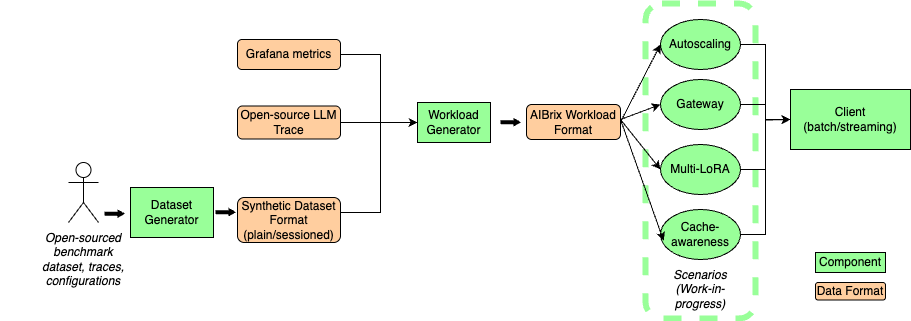

The diagram above was exported from draw.io. Its source (the exported page's mxGraphModel, read from the mxfile embedded in the PNG):
<mxGraphModel dx="2194" dy="888" grid="1" gridSize="10" guides="1" tooltips="1" connect="1" arrows="1" fold="1" page="1" pageScale="1" pageWidth="850" pageHeight="1100" math="0" shadow="0" extFonts="Permanent Marker^https://fonts.googleapis.com/css?family=Permanent+Marker">
  <root>
    <mxCell id="0" />
    <mxCell id="1" parent="0" />
    <mxCell id="9s0lhLaZzR8taM9g4jl_-28" value="" style="rounded=1;whiteSpace=wrap;html=1;fillColor=none;strokeColor=#99FF99;strokeWidth=6;dashed=1;" vertex="1" parent="1">
      <mxGeometry x="575" y="131" width="110" height="315" as="geometry" />
    </mxCell>
    <mxCell id="9s0lhLaZzR8taM9g4jl_-3" value="" style="edgeStyle=orthogonalEdgeStyle;rounded=0;orthogonalLoop=1;jettySize=auto;html=1;exitX=1;exitY=0.5;exitDx=0;exitDy=0;" edge="1" parent="1" source="9s0lhLaZzR8taM9g4jl_-8" target="9s0lhLaZzR8taM9g4jl_-2">
      <mxGeometry relative="1" as="geometry">
        <mxPoint x="282" y="335" as="sourcePoint" />
        <Array as="points">
          <mxPoint x="270" y="340" />
          <mxPoint x="310" y="340" />
          <mxPoint x="310" y="250" />
        </Array>
      </mxGeometry>
    </mxCell>
    <mxCell id="9s0lhLaZzR8taM9g4jl_-2" value="Workload Generator" style="rounded=0;whiteSpace=wrap;html=1;fillColor=#99FF99;" vertex="1" parent="1">
      <mxGeometry x="347" y="230" width="73" height="40" as="geometry" />
    </mxCell>
    <mxCell id="9s0lhLaZzR8taM9g4jl_-47" value="" style="edgeStyle=orthogonalEdgeStyle;rounded=0;orthogonalLoop=1;jettySize=auto;html=1;" edge="1" parent="1" source="9s0lhLaZzR8taM9g4jl_-4" target="9s0lhLaZzR8taM9g4jl_-2">
      <mxGeometry relative="1" as="geometry" />
    </mxCell>
    <mxCell id="9s0lhLaZzR8taM9g4jl_-4" value="Open-source LLM Trace" style="rounded=1;whiteSpace=wrap;html=1;fillColor=#FFCE9F;" vertex="1" parent="1">
      <mxGeometry x="167" y="233.5" width="103" height="33" as="geometry" />
    </mxCell>
    <mxCell id="9s0lhLaZzR8taM9g4jl_-6" value="Grafana metrics" style="rounded=1;whiteSpace=wrap;html=1;fillColor=#FFCE9F;" vertex="1" parent="1">
      <mxGeometry x="167" y="167" width="103" height="30" as="geometry" />
    </mxCell>
    <mxCell id="9s0lhLaZzR8taM9g4jl_-7" style="edgeStyle=orthogonalEdgeStyle;rounded=0;orthogonalLoop=1;jettySize=auto;html=1;exitX=1;exitY=0.5;exitDx=0;exitDy=0;entryX=0;entryY=0.5;entryDx=0;entryDy=0;" edge="1" parent="1" source="9s0lhLaZzR8taM9g4jl_-6" target="9s0lhLaZzR8taM9g4jl_-2">
      <mxGeometry relative="1" as="geometry">
        <mxPoint x="250" y="188.98" as="sourcePoint" />
        <mxPoint x="327" y="256.98" as="targetPoint" />
        <Array as="points">
          <mxPoint x="310" y="182" />
          <mxPoint x="310" y="250" />
        </Array>
      </mxGeometry>
    </mxCell>
    <mxCell id="9s0lhLaZzR8taM9g4jl_-8" value="&lt;span style=&quot;color: rgb(0, 0, 0); font-family: Helvetica; font-size: 12px; font-style: normal; font-variant-ligatures: normal; font-variant-caps: normal; font-weight: 400; letter-spacing: normal; orphans: 2; text-align: center; text-indent: 0px; text-transform: none; widows: 2; word-spacing: 0px; -webkit-text-stroke-width: 0px; white-space: normal; text-decoration-thickness: initial; text-decoration-style: initial; text-decoration-color: initial; float: none; display: inline !important;&quot;&gt;Synthetic Dataset Format (plain/sessioned)&lt;/span&gt;" style="rounded=1;whiteSpace=wrap;html=1;fillColor=#FFCE9F;" vertex="1" parent="1">
      <mxGeometry x="167" y="325" width="103" height="45" as="geometry" />
    </mxCell>
    <mxCell id="9s0lhLaZzR8taM9g4jl_-9" value="Dataset Generator" style="rounded=0;whiteSpace=wrap;html=1;fillColor=#99FF99;" vertex="1" parent="1">
      <mxGeometry x="60" y="315" width="83" height="50" as="geometry" />
    </mxCell>
    <mxCell id="9s0lhLaZzR8taM9g4jl_-10" value="Client (batch/streaming)" style="rounded=0;whiteSpace=wrap;html=1;fillColor=#99FF99;" vertex="1" parent="1">
      <mxGeometry x="720" y="217" width="120" height="60" as="geometry" />
    </mxCell>
    <mxCell id="9s0lhLaZzR8taM9g4jl_-11" value="Autoscaling" style="ellipse;whiteSpace=wrap;html=1;fillColor=#99FF99;" vertex="1" parent="1">
      <mxGeometry x="590" y="147" width="80" height="50" as="geometry" />
    </mxCell>
    <mxCell id="9s0lhLaZzR8taM9g4jl_-12" value="Gateway" style="ellipse;whiteSpace=wrap;html=1;fillColor=#99FF99;" vertex="1" parent="1">
      <mxGeometry x="590" y="207" width="80" height="50" as="geometry" />
    </mxCell>
    <mxCell id="9s0lhLaZzR8taM9g4jl_-13" value="Multi-LoRA" style="ellipse;whiteSpace=wrap;html=1;fillColor=#99FF99;" vertex="1" parent="1">
      <mxGeometry x="590" y="272" width="80" height="50" as="geometry" />
    </mxCell>
    <mxCell id="9s0lhLaZzR8taM9g4jl_-14" value="Cache-awareness" style="ellipse;whiteSpace=wrap;html=1;fillColor=#99FF99;" vertex="1" parent="1">
      <mxGeometry x="590" y="337" width="80" height="50" as="geometry" />
    </mxCell>
    <mxCell id="9s0lhLaZzR8taM9g4jl_-18" style="edgeStyle=orthogonalEdgeStyle;rounded=0;orthogonalLoop=1;jettySize=auto;html=1;exitX=1;exitY=0.5;exitDx=0;exitDy=0;entryX=0;entryY=0.5;entryDx=0;entryDy=0;" edge="1" parent="1" source="9s0lhLaZzR8taM9g4jl_-11" target="9s0lhLaZzR8taM9g4jl_-10">
      <mxGeometry relative="1" as="geometry">
        <mxPoint x="320" y="175" as="sourcePoint" />
        <mxPoint x="400" y="257" as="targetPoint" />
      </mxGeometry>
    </mxCell>
    <mxCell id="9s0lhLaZzR8taM9g4jl_-19" style="edgeStyle=orthogonalEdgeStyle;rounded=0;orthogonalLoop=1;jettySize=auto;html=1;exitX=1;exitY=0.5;exitDx=0;exitDy=0;" edge="1" parent="1" source="9s0lhLaZzR8taM9g4jl_-12">
      <mxGeometry relative="1" as="geometry">
        <mxPoint x="680" y="182" as="sourcePoint" />
        <mxPoint x="720" y="247" as="targetPoint" />
      </mxGeometry>
    </mxCell>
    <mxCell id="9s0lhLaZzR8taM9g4jl_-20" style="edgeStyle=orthogonalEdgeStyle;rounded=0;orthogonalLoop=1;jettySize=auto;html=1;exitX=1;exitY=0.5;exitDx=0;exitDy=0;entryX=0;entryY=0.5;entryDx=0;entryDy=0;" edge="1" parent="1" source="9s0lhLaZzR8taM9g4jl_-13" target="9s0lhLaZzR8taM9g4jl_-10">
      <mxGeometry relative="1" as="geometry">
        <mxPoint x="680" y="182" as="sourcePoint" />
        <mxPoint x="730" y="257" as="targetPoint" />
      </mxGeometry>
    </mxCell>
    <mxCell id="9s0lhLaZzR8taM9g4jl_-21" style="edgeStyle=orthogonalEdgeStyle;rounded=0;orthogonalLoop=1;jettySize=auto;html=1;exitX=1;exitY=0.5;exitDx=0;exitDy=0;" edge="1" parent="1" source="9s0lhLaZzR8taM9g4jl_-14">
      <mxGeometry relative="1" as="geometry">
        <mxPoint x="665.0000000000009" y="362" as="sourcePoint" />
        <mxPoint x="720" y="247" as="targetPoint" />
        <Array as="points">
          <mxPoint x="695" y="362" />
          <mxPoint x="695" y="247" />
        </Array>
      </mxGeometry>
    </mxCell>
    <mxCell id="9s0lhLaZzR8taM9g4jl_-23" value="AIBrix Workload Format" style="rounded=1;whiteSpace=wrap;html=1;fillColor=#FFCE9F;" vertex="1" parent="1">
      <mxGeometry x="456" y="232" width="94" height="35" as="geometry" />
    </mxCell>
    <mxCell id="9s0lhLaZzR8taM9g4jl_-24" value="" style="endArrow=classic;html=1;rounded=0;entryX=0;entryY=0.5;entryDx=0;entryDy=0;exitX=1;exitY=0.5;exitDx=0;exitDy=0;" edge="1" parent="1" source="9s0lhLaZzR8taM9g4jl_-23" target="9s0lhLaZzR8taM9g4jl_-11">
      <mxGeometry width="50" height="50" relative="1" as="geometry">
        <mxPoint x="450" y="437" as="sourcePoint" />
        <mxPoint x="500" y="387" as="targetPoint" />
      </mxGeometry>
    </mxCell>
    <mxCell id="9s0lhLaZzR8taM9g4jl_-25" value="" style="endArrow=classic;html=1;rounded=0;entryX=0;entryY=0.5;entryDx=0;entryDy=0;" edge="1" parent="1" target="9s0lhLaZzR8taM9g4jl_-12">
      <mxGeometry width="50" height="50" relative="1" as="geometry">
        <mxPoint x="550" y="247" as="sourcePoint" />
        <mxPoint x="600" y="182" as="targetPoint" />
      </mxGeometry>
    </mxCell>
    <mxCell id="9s0lhLaZzR8taM9g4jl_-26" value="" style="endArrow=classic;html=1;rounded=0;entryX=0;entryY=0.5;entryDx=0;entryDy=0;" edge="1" parent="1" target="9s0lhLaZzR8taM9g4jl_-13">
      <mxGeometry width="50" height="50" relative="1" as="geometry">
        <mxPoint x="550" y="247" as="sourcePoint" />
        <mxPoint x="600" y="242" as="targetPoint" />
      </mxGeometry>
    </mxCell>
    <mxCell id="9s0lhLaZzR8taM9g4jl_-27" value="" style="endArrow=classic;html=1;rounded=0;entryX=0.04;entryY=0.628;entryDx=0;entryDy=0;entryPerimeter=0;" edge="1" parent="1" target="9s0lhLaZzR8taM9g4jl_-14">
      <mxGeometry width="50" height="50" relative="1" as="geometry">
        <mxPoint x="550" y="247" as="sourcePoint" />
        <mxPoint x="600" y="307" as="targetPoint" />
      </mxGeometry>
    </mxCell>
    <mxCell id="9s0lhLaZzR8taM9g4jl_-37" value="" style="group" vertex="1" connectable="0" parent="1">
      <mxGeometry x="-70" y="290" width="100" height="103" as="geometry" />
    </mxCell>
    <mxCell id="9s0lhLaZzR8taM9g4jl_-31" value="" style="shape=umlActor;verticalLabelPosition=bottom;verticalAlign=top;html=1;outlineConnect=0;" vertex="1" parent="9s0lhLaZzR8taM9g4jl_-37">
      <mxGeometry x="68" width="30" height="60" as="geometry" />
    </mxCell>
    <mxCell id="9s0lhLaZzR8taM9g4jl_-36" value="Open-sourced benchmark dataset, traces, configurations" style="rounded=0;whiteSpace=wrap;strokeColor=none;fontStyle=2" vertex="1" parent="9s0lhLaZzR8taM9g4jl_-37">
      <mxGeometry x="33" y="90" width="100" height="13" as="geometry" />
    </mxCell>
    <mxCell id="9s0lhLaZzR8taM9g4jl_-38" value="" style="shape=flexArrow;endArrow=classic;html=1;rounded=0;fillColor=#000000;endWidth=3.154432132963989;endSize=1.7065789473684212;width=3.0263157894736845;" edge="1" parent="1">
      <mxGeometry width="50" height="50" relative="1" as="geometry">
        <mxPoint x="145" y="339.67" as="sourcePoint" />
        <mxPoint x="165" y="339.67" as="targetPoint" />
      </mxGeometry>
    </mxCell>
    <mxCell id="9s0lhLaZzR8taM9g4jl_-39" value="" style="shape=flexArrow;endArrow=classic;html=1;rounded=0;fillColor=#000000;endWidth=3.154432132963989;endSize=1.7065789473684212;width=3.0263157894736845;" edge="1" parent="1">
      <mxGeometry width="50" height="50" relative="1" as="geometry">
        <mxPoint x="430" y="249.74" as="sourcePoint" />
        <mxPoint x="450" y="249.74" as="targetPoint" />
      </mxGeometry>
    </mxCell>
    <mxCell id="9s0lhLaZzR8taM9g4jl_-41" value="" style="shape=flexArrow;endArrow=classic;html=1;rounded=0;fillColor=#000000;endWidth=3.154432132963989;endSize=1.7065789473684212;width=3.0263157894736845;" edge="1" parent="1">
      <mxGeometry width="50" height="50" relative="1" as="geometry">
        <mxPoint x="34" y="341.17" as="sourcePoint" />
        <mxPoint x="54" y="341.17" as="targetPoint" />
      </mxGeometry>
    </mxCell>
    <mxCell id="9s0lhLaZzR8taM9g4jl_-42" value="Component" style="rounded=0;whiteSpace=wrap;html=1;fillColor=#99FF99;" vertex="1" parent="1">
      <mxGeometry x="745" y="380" width="70" height="20" as="geometry" />
    </mxCell>
    <mxCell id="9s0lhLaZzR8taM9g4jl_-43" value="Data Format" style="rounded=1;whiteSpace=wrap;html=1;fillColor=#FFCE9F;" vertex="1" parent="1">
      <mxGeometry x="745" y="410" width="70" height="17.5" as="geometry" />
    </mxCell>
    <mxCell id="9s0lhLaZzR8taM9g4jl_-45" value="Scenarios (Work-in-progress)" style="rounded=0;whiteSpace=wrap;strokeColor=none;fontStyle=2" vertex="1" parent="1">
      <mxGeometry x="590" y="410" width="80" height="13" as="geometry" />
    </mxCell>
  </root>
</mxGraphModel>